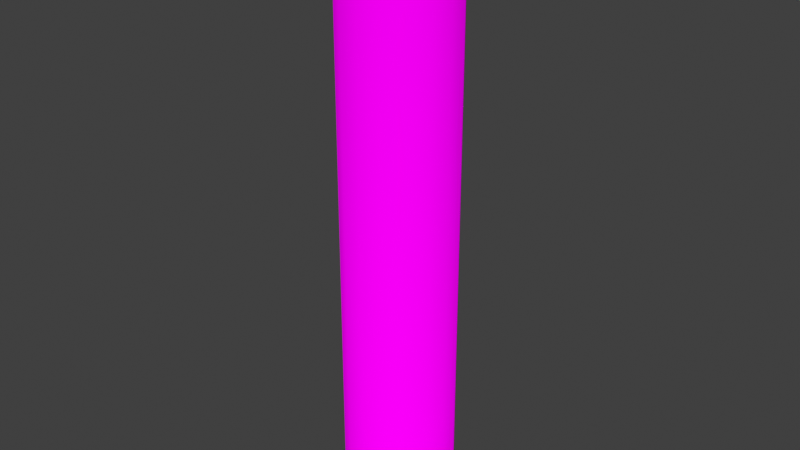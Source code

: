 # Source: painpole.blend  (saved by Blender 4.0.36; exported with 4.5.12 LTS)
import bpy
from mathutils import Matrix  # noqa: F401  (used for matrix-valued properties, if any)

bpy.ops.wm.read_factory_settings(use_empty=True)
scene = bpy.context.scene
scene.name = 'Scene'

# ---- collections
col_collection = bpy.data.collections.new('Collection'); scene.collection.children.link(col_collection)

# ---- images (referenced by path relative to the original .blend; pixels are not part of the script)
import os
ASSET_DIR = os.environ.get("B2B_ASSET_DIR", "")  # directory of the original .blend (textures are referenced by path, not embedded)
HERE = os.path.dirname(os.path.abspath(__file__))  # packed textures are extracted next to this script under _unpacked/

def load_image(name, relpath, width, height, colorspace="sRGB"):
    """Load a texture the original file referenced (path relative to the .blend, or extracted next to this script)."""
    p = next((c for c in (os.path.join(HERE, relpath), os.path.join(ASSET_DIR, relpath)) if relpath and os.path.exists(c)), "")
    if p:
        img = bpy.data.images.load(p, check_existing=True)
        img.name = name
    else:  # same state as the original file: an image datablock whose file is absent (Cycles renders it pink)
        img = bpy.data.images.new(name, width, height)
        img.source = "FILE"
        img.filepath = "//" + (relpath or name)
    img.colorspace_settings.name = colorspace
    return img
img_painpole_unpammed_png = load_image('painpole unpammed.png', 'painpole unpammed.png', 1024, 1024, 'sRGB')

# ---- materials (node trees are filled in below, after node groups)
mat_material_001 = bpy.data.materials.new('Material.001')
mat_material_001.use_transparent_shadow = False

# ---- material node trees
mat_material_001.use_nodes = True; mat_material_001.node_tree.nodes.clear()
_N = mat_material_001.node_tree.nodes; _L = mat_material_001.node_tree.links
n0 = _N.new('ShaderNodeOutputMaterial'); n0.name = 'Material Output'; n0.location = (300, 300)
n1 = _N.new('ShaderNodeBsdfDiffuse'); n1.name = 'Diffuse BSDF'; n1.location = (10, 300)
n1.inputs[1].default_value = 0.5
n2 = _N.new('ShaderNodeTexImage'); n2.name = 'Image Texture'; n2.location = (-316, 301)
n2.image = img_painpole_unpammed_png
_L.new(n1.outputs[0], n0.inputs[0])
_L.new(n2.outputs[0], n1.inputs[0])
n0.is_active_output = True

# ---- world
world_world = bpy.data.worlds.new('World'); scene.world = world_world
world_world.use_nodes = True; world_world.node_tree.nodes.clear()
_N = world_world.node_tree.nodes; _L = world_world.node_tree.links
n0 = _N.new('ShaderNodeOutputWorld'); n0.name = 'World Output'; n0.location = (300, 300)
n1 = _N.new('ShaderNodeBackground'); n1.name = 'Background'; n1.location = (10, 300)
n1.inputs[0].default_value = (0.05088, 0.05088, 0.05088, 1.0)
_L.new(n1.outputs[0], n0.inputs[0])
n0.is_active_output = True
world_world.color = (0.05088, 0.05088, 0.05088)
world_world.use_sun_shadow = False
world_world.sun_shadow_jitter_overblur = 0.0

# ---- meshes
me_sphere = bpy.data.meshes.new('Sphere')
me_sphere.from_pydata([(0.0, 1.472, 0.6655), (0.0, 1.36, 0.4108), (0.0, 0.5632, 0.05065), (0.5632, 1.36, 0.6655), (0.5204, 1.256, 0.4108), (0.3983, 0.9615, 0.1949), (0.2155, 0.5204, 0.05065), (1.041, 1.041, 0.6655), (0.9615, 0.9615, 0.4108), (0.7359, 0.7359, 0.1949), (0.3983, 0.3983, 0.05065), (1.36, 0.5632, 0.6655), (1.256, 0.5204, 0.4108), (0.9615, 0.3983, 0.1949), (0.5204, 0.2155, 0.05065), (1.472, -2.193e-07, 0.6655), (1.36, -1.755e-07, 0.4108), (1.041, -1.316e-07, 0.1949), (0.5632, -6.58e-08, 0.05065), (1.256, -0.5204, 0.4108), (0.9615, -0.3983, 0.1949), (0.5204, -0.2155, 0.05065), (0.9615, -0.9615, 0.4108), (0.7359, -0.7359, 0.1949), (0.3983, -0.3983, 0.05065), (0.5632, -1.36, 0.6655), (0.5204, -1.256, 0.4108), (0.3983, -0.9615, 0.1949), (0.2155, -0.5204, 0.05065), (-5.264e-07, -1.472, 0.6655), (-3.509e-07, -1.36, 0.4108), (-3.29e-07, -1.041, 0.1949), (-1.755e-07, -0.5632, 0.05065), (0.0, 0.0, 0.0), (-0.5632, -1.36, 0.6655), (-0.5204, -1.256, 0.4108), (-0.3983, -0.9615, 0.1949), (-0.2155, -0.5204, 0.05065), (-1.041, -1.041, 0.6655), (-0.9615, -0.9615, 0.4108), (-0.7359, -0.7359, 0.1949), (-0.3983, -0.3983, 0.05065), (-1.36, -0.5632, 0.6655), (-1.256, -0.5204, 0.4108), (-0.9615, -0.3983, 0.1949), (-0.5204, -0.2155, 0.05065), (-1.36, 5.264e-07, 0.4108), (-1.041, 4.825e-07, 0.1949), (-0.5632, 2.632e-07, 0.05065), (-1.256, 0.5204, 0.4108), (-0.9615, 0.3983, 0.1949), (-0.5204, 0.2155, 0.05065), (-0.9615, 0.9615, 0.4108), (-0.7359, 0.7359, 0.1949), (-0.3983, 0.3983, 0.05065), (-0.5204, 1.256, 0.4108), (-0.3983, 0.9615, 0.1949), (-0.2155, 0.5204, 0.05065), (6.58e-07, 1.041, 0.1949), (-0.5632, -1.36, 1.434), (-5.264e-07, -1.472, 1.434), (0.5632, -1.36, 1.434), (1.041, 1.041, 1.434), (0.5632, 1.36, 1.434), (3.977e-07, 1.472, 1.434), (-0.5632, 1.36, 1.434), (-1.041, 1.041, 1.434), (-0.5632, 1.36, 0.6655), (-1.041, 1.041, 0.6655), (1.041, -1.041, 1.434), (1.36, -0.5632, 1.434), (1.472, -4.768e-07, 1.434), (1.36, 0.5632, 1.434), (1.041, -1.041, 0.6655), (1.36, -0.5632, 0.6655), (-1.36, 0.5632, 1.434), (-1.472, 3.576e-07, 1.434), (-1.36, -0.5632, 1.434), (-1.041, -1.041, 1.434), (-1.36, 0.5632, 0.6655), (-1.472, 3.576e-07, 0.6655), (-1.041, -1.041, 2.203), (-0.5632, -1.36, 2.203), (-5.066e-07, -1.472, 2.203), (1.36, 0.5632, 2.203), (1.041, 1.041, 2.203), (0.5632, 1.36, 2.203), (4.47e-07, 1.472, 2.203), (-0.5632, 1.36, 2.203), (0.5632, -1.36, 2.203), (1.041, -1.041, 2.203), (1.36, -0.5632, 2.203), (1.472, -5.066e-07, 2.203), (-1.041, 1.041, 2.203), (-1.36, 0.5632, 2.203), (-1.472, 3.278e-07, 2.203), (-1.36, -0.5632, 2.203), (-1.36, -0.5632, 2.972), (-1.041, -1.041, 2.972), (-0.5632, -1.36, 2.972), (1.472, -3.554e-07, 2.972), (1.36, 0.5632, 2.972), (1.041, 1.041, 2.972), (0.5632, 1.36, 2.972), (1.376e-07, 1.472, 2.972), (-4.584e-07, -1.472, 2.972), (0.5632, -1.36, 2.972), (1.041, -1.041, 2.972), (1.36, -0.5632, 2.972), (-0.5632, 1.36, 2.972), (-1.041, 1.041, 2.972), (-1.36, 0.5632, 2.972), (-1.472, 1.215e-07, 2.972), (-1.472, 3.388e-07, 3.741), (-1.36, -0.5632, 3.741), (-1.041, -1.041, 3.741), (1.36, -0.5632, 3.741), (1.472, -3.764e-07, 3.741), (1.36, 0.5632, 3.741), (1.041, 1.041, 3.741), (0.5632, 1.36, 3.741), (-0.5632, -1.36, 3.741), (-4.199e-07, -1.472, 3.741), (0.5632, -1.36, 3.741), (1.041, -1.041, 3.741), (1.761e-07, 1.472, 3.741), (-0.5632, 1.36, 3.741), (-1.041, 1.041, 3.741), (-1.36, 0.5632, 3.741), (-1.36, 0.5632, 4.51), (-1.472, 2.313e-07, 4.51), (-1.36, -0.5632, 4.51), (1.041, -1.041, 4.51), (1.36, -0.5632, 4.51), (1.472, -3.419e-07, 4.51), (1.36, 0.5632, 4.51), (1.041, 1.041, 4.51), (-1.041, -1.041, 4.51), (-0.5632, -1.36, 4.51), (-3.912e-07, -1.472, 4.51), (0.5632, -1.36, 4.51), (0.5632, 1.36, 4.51), (9.236e-08, 1.472, 4.51), (-0.5632, 1.36, 4.51), (-1.041, 1.041, 4.51), (-1.041, 1.041, 5.279), (-1.36, 0.5632, 5.279), (-1.472, 1.486e-07, 5.279), (0.5632, -1.36, 5.279), (1.041, -1.041, 5.279), (1.36, -0.5632, 5.279), (1.472, -3.282e-07, 5.279), (1.36, 0.5632, 5.279), (-1.36, -0.5632, 5.279), (-1.041, -1.041, 5.279), (-0.5632, -1.36, 5.279), (-3.58e-07, -1.472, 5.279), (1.041, 1.041, 5.279), (0.5632, 1.36, 5.279), (-4.074e-10, 1.472, 5.279), (-0.5632, 1.36, 5.279), (-0.5632, 1.36, 6.048), (-1.041, 1.041, 6.048), (-1.36, 0.5632, 6.048), (-3.856e-07, -1.472, 6.048), (0.5632, -1.36, 6.048), (1.041, -1.041, 6.048), (1.36, -0.5632, 6.048), (1.472, -1.976e-07, 6.048), (-1.472, 2.792e-07, 6.048), (-1.36, -0.5632, 6.048), (-1.041, -1.041, 6.048), (-0.5632, -1.36, 6.048), (1.36, 0.5632, 6.048), (1.041, 1.041, 6.048), (0.5632, 1.36, 6.048), (-2.794e-08, 1.472, 6.048), (2.49e-07, 1.472, 6.817), (-0.5632, 1.36, 6.817), (-1.041, 1.041, 6.817), (-0.5632, -1.36, 6.817), (-4.662e-07, -1.472, 6.817), (0.5632, -1.36, 6.817), (1.041, -1.041, 6.817), (1.36, -0.5632, 6.817), (-1.36, 0.5632, 6.817), (-1.472, 3.003e-07, 6.817), (-1.36, -0.5632, 6.817), (-1.041, -1.041, 6.817), (1.472, -2.958e-07, 6.817), (1.36, 0.5632, 6.817), (1.041, 1.041, 6.817), (0.5632, 1.36, 6.817), (0.5632, 1.36, 7.586), (1.415e-07, 1.472, 7.586), (-0.5632, 1.36, 7.586), (-1.041, -1.041, 7.586), (-0.5632, -1.36, 7.586), (-4.317e-07, -1.472, 7.586), (0.5632, -1.36, 7.586), (1.041, -1.041, 7.586), (-1.041, 1.041, 7.586), (-1.36, 0.5632, 7.586), (-1.472, 2.716e-07, 7.586), (-1.36, -0.5632, 7.586), (1.36, -0.5632, 7.586), (1.472, -2.12e-07, 7.586), (1.36, 0.5632, 7.586), (1.041, 1.041, 7.586), (1.041, 1.041, 8.355), (0.5632, 1.36, 8.355), (5.879e-08, 1.472, 8.355), (-1.36, -0.5632, 8.355), (-1.041, -1.041, 8.355), (-0.5632, -1.36, 8.355), (-4.18e-07, -1.472, 8.355), (0.5632, -1.36, 8.355), (-0.5632, 1.36, 8.355), (-1.041, 1.041, 8.355), (-1.36, 0.5632, 8.355), (-1.472, 2.384e-07, 8.355), (1.041, -1.041, 8.355), (1.36, -0.5632, 8.355), (1.472, -1.192e-07, 8.355), (1.36, 0.5632, 8.355), (1.36, 0.5632, 9.124), (1.041, 1.041, 9.124), (0.5632, 1.36, 9.124), (-1.472, 1.467e-07, 9.124), (-1.36, -0.5632, 9.124), (-1.041, -1.041, 9.124), (-0.5632, -1.36, 9.124), (-1.682e-07, -1.472, 9.124), (7.019e-08, 1.472, 9.124), (-0.5632, 1.36, 9.124), (-1.041, 1.041, 9.124), (-1.36, 0.5632, 9.124), (0.5632, -1.36, 9.124), (1.041, -1.041, 9.124), (1.36, -0.5632, 9.124), (1.472, 2.753e-08, 9.124), (1.472, -1.898e-07, 9.893), (1.36, 0.5632, 9.893), (1.041, 1.041, 9.893), (-1.36, 0.5632, 9.893), (-1.472, 1.678e-07, 9.893), (-1.36, -0.5632, 9.893), (-1.041, -1.041, 9.893), (-0.5632, -1.36, 9.893), (0.5632, 1.36, 9.893), (3.166e-08, 1.472, 9.893), (-0.5632, 1.36, 9.893), (-1.041, 1.041, 9.893), (-2.068e-07, -1.472, 9.893), (0.5632, -1.36, 9.893), (1.041, -1.041, 9.893), (1.36, -0.5632, 9.893), (1.36, -0.5632, 10.66), (1.472, -8.564e-08, 10.66), (1.36, 0.5632, 10.66), (-1.041, 1.041, 10.66), (-1.36, 0.5632, 10.66), (-1.472, 1.366e-07, 10.66), (-1.36, -0.5632, 10.66), (-1.041, -1.041, 10.66), (1.041, 1.041, 10.66), (0.5632, 1.36, 10.66), (6.308e-09, 1.472, 10.66), (-0.5632, 1.36, 10.66), (-0.5632, -1.36, 10.66), (-1.263e-07, -1.472, 10.66), (0.5632, -1.36, 10.66), (1.041, -1.041, 10.66), (1.041, -1.041, 11.43), (1.36, -0.5632, 11.43), (1.472, 4.074e-10, 11.43), (-0.5632, 1.36, 11.43), (-1.041, 1.041, 11.43), (-1.36, 0.5632, 11.43), (-1.472, 1.196e-07, 11.43), (-1.36, -0.5632, 11.43), (1.36, 0.5632, 11.43), (1.041, 1.041, 11.43), (0.5632, 1.36, 11.43), (-3.021e-08, 1.472, 11.43), (-1.041, -1.041, 11.43), (-0.5632, -1.36, 11.43), (-3.021e-08, -1.472, 11.43), (0.5632, -1.36, 11.43), (0.5632, -1.36, 12.2), (1.041, -1.041, 12.2), (1.36, -0.5632, 12.2), (-2.676e-09, 1.472, 12.2), (-0.5632, 1.36, 12.2), (-1.041, 1.041, 12.2), (-1.36, 0.5632, 12.2), (-1.472, -1.1e-08, 12.2), (1.472, -1.302e-07, 12.2), (1.36, 0.5632, 12.2), (1.041, 1.041, 12.2), (0.5632, 1.36, 12.2), (-1.36, -0.5632, 12.2), (-1.041, -1.041, 12.2), (-0.5632, -1.36, 12.2), (-2.676e-09, -1.472, 12.2), (-2.2e-07, -1.472, 12.97), (0.5632, -1.36, 12.97), (1.041, -1.041, 12.97), (0.5632, 1.36, 12.97), (1.84e-08, 1.472, 12.97), (-0.5632, 1.36, 12.97), (-1.041, 1.041, 12.97), (-1.36, 0.5632, 12.97), (1.36, -0.5632, 12.97), (1.472, -9.168e-08, 12.97), (1.36, 0.5632, 12.97), (1.041, 1.041, 12.97), (-1.472, 2.753e-08, 12.97), (-1.36, -0.5632, 12.97), (-1.041, -1.041, 12.97), (-0.5632, -1.36, 12.97), (-0.5632, -1.36, 13.74), (-8.773e-08, -1.472, 13.74), (0.5632, -1.36, 13.74), (1.041, 1.041, 13.74), (0.5632, 1.36, 13.74), (-4.094e-08, 1.472, 13.74), (-0.5632, 1.36, 13.74), (-1.041, 1.041, 13.74), (1.041, -1.041, 13.74), (1.36, -0.5632, 13.74), (1.472, -3.82e-08, 13.74), (1.36, 0.5632, 13.74), (-1.36, 0.5632, 13.74), (-1.472, -8.101e-08, 13.74), (-1.36, -0.5632, 13.74), (-1.041, -1.041, 13.74), (-1.041, -1.041, 14.51), (-0.5632, -1.36, 14.51), (2.98e-08, -1.472, 14.51), (1.36, 0.5632, 14.51), (1.041, 1.041, 14.51), (0.5632, 1.36, 14.51), (-8.941e-08, 1.472, 14.51), (-0.5632, 1.36, 14.51), (0.5632, -1.36, 14.51), (1.041, -1.041, 14.51), (1.36, -0.5632, 14.51), (1.472, 2.98e-08, 14.51), (-1.041, 1.041, 14.51), (-1.36, 0.5632, 14.51), (-1.472, -1.49e-07, 14.51), (-1.36, -0.5632, 14.51), (-1.36, -0.5632, 15.28), (-1.041, -1.041, 15.28), (-0.5632, -1.36, 15.28), (1.472, -5.734e-08, 15.28), (1.36, 0.5632, 15.28), (1.041, 1.041, 15.28), (0.5632, 1.36, 15.28), (-1.604e-07, 1.472, 15.28), (-1.008e-07, -1.472, 15.28), (0.5632, -1.36, 15.28), (1.041, -1.041, 15.28), (1.36, -0.5632, 15.28), (-0.5632, 1.36, 15.28), (-1.041, 1.041, 15.28), (-1.36, 0.5632, 15.28), (-1.472, -1.765e-07, 15.28), (-1.472, -1.88e-08, 16.04), (-1.36, -0.5632, 16.04), (-1.041, -1.041, 16.04), (1.36, -0.5632, 16.04), (1.472, -1.88e-08, 16.04), (1.36, 0.5632, 16.04), (1.041, 1.041, 16.04), (0.5632, 1.36, 16.04), (-0.5632, -1.36, 16.04), (-6.228e-08, -1.472, 16.04), (0.5632, -1.36, 16.04), (1.041, -1.041, 16.04), (-1.815e-07, 1.472, 16.04), (-0.5632, 1.36, 16.04), (-1.041, 1.041, 16.04), (-1.36, 0.5632, 16.04)], [], [(33, 2, 6), (58, 1, 4, 5), (2, 58, 5, 6), (1, 0, 3, 4), (6, 5, 9, 10), (4, 3, 7, 8), (33, 6, 10), (5, 4, 8, 9), (8, 7, 11, 12), (33, 10, 14), (9, 8, 12, 13), (10, 9, 13, 14), (33, 14, 18), (13, 12, 16, 17), (14, 13, 17, 18), (12, 11, 15, 16), (18, 17, 20, 21), (16, 15, 74, 19), (33, 18, 21), (17, 16, 19, 20), (21, 20, 23, 24), (19, 74, 73, 22), (33, 21, 24), (20, 19, 22, 23), (33, 24, 28), (23, 22, 26, 27), (24, 23, 27, 28), (22, 73, 25, 26), (33, 28, 32), (27, 26, 30, 31), (28, 27, 31, 32), (26, 25, 29, 30), (32, 31, 36, 37), (30, 29, 34, 35), (33, 32, 37), (31, 30, 35, 36), (37, 36, 40, 41), (35, 34, 38, 39), (33, 37, 41), (36, 35, 39, 40), (33, 41, 45), (40, 39, 43, 44), (41, 40, 44, 45), (39, 38, 42, 43), (44, 43, 46, 47), (45, 44, 47, 48), (43, 42, 80, 46), (33, 45, 48), (48, 47, 50, 51), (46, 80, 79, 49), (33, 48, 51), (47, 46, 49, 50), (49, 79, 68, 52), (33, 51, 54), (50, 49, 52, 53), (51, 50, 53, 54), (33, 54, 57), (53, 52, 55, 56), (54, 53, 56, 57), (52, 68, 67, 55), (57, 56, 58, 2), (55, 67, 0, 1), (33, 57, 2), (56, 55, 1, 58), (29, 25, 61, 60), (34, 29, 60, 59), (25, 73, 69, 61), (38, 34, 59, 78), (0, 67, 65, 64), (3, 0, 64, 63), (67, 68, 66, 65), (7, 3, 63, 62), (15, 11, 72, 71), (74, 15, 71, 70), (11, 7, 62, 72), (73, 74, 70, 69), (80, 42, 77, 76), (79, 80, 76, 75), (42, 38, 78, 77), (68, 79, 75, 66), (59, 60, 83, 82), (78, 59, 82, 81), (60, 61, 89, 83), (77, 78, 81, 96), (63, 64, 87, 86), (62, 63, 86, 85), (64, 65, 88, 87), (72, 62, 85, 84), (70, 71, 92, 91), (69, 70, 91, 90), (71, 72, 84, 92), (61, 69, 90, 89), (75, 76, 95, 94), (66, 75, 94, 93), (76, 77, 96, 95), (65, 66, 93, 88), (81, 82, 99, 98), (96, 81, 98, 97), (82, 83, 105, 99), (95, 96, 97, 112), (85, 86, 103, 102), (84, 85, 102, 101), (86, 87, 104, 103), (92, 84, 101, 100), (90, 91, 108, 107), (89, 90, 107, 106), (91, 92, 100, 108), (83, 89, 106, 105), (93, 94, 111, 110), (88, 93, 110, 109), (94, 95, 112, 111), (87, 88, 109, 104), (97, 98, 115, 114), (112, 97, 114, 113), (98, 99, 121, 115), (111, 112, 113, 128), (101, 102, 119, 118), (100, 101, 118, 117), (102, 103, 120, 119), (108, 100, 117, 116), (106, 107, 124, 123), (105, 106, 123, 122), (107, 108, 116, 124), (99, 105, 122, 121), (109, 110, 127, 126), (104, 109, 126, 125), (110, 111, 128, 127), (103, 104, 125, 120), (113, 114, 131, 130), (128, 113, 130, 129), (114, 115, 137, 131), (127, 128, 129, 144), (117, 118, 135, 134), (116, 117, 134, 133), (118, 119, 136, 135), (124, 116, 133, 132), (122, 123, 140, 139), (121, 122, 139, 138), (123, 124, 132, 140), (115, 121, 138, 137), (125, 126, 143, 142), (120, 125, 142, 141), (126, 127, 144, 143), (119, 120, 141, 136), (129, 130, 147, 146), (144, 129, 146, 145), (130, 131, 153, 147), (143, 144, 145, 160), (133, 134, 151, 150), (132, 133, 150, 149), (134, 135, 152, 151), (140, 132, 149, 148), (138, 139, 156, 155), (137, 138, 155, 154), (139, 140, 148, 156), (131, 137, 154, 153), (141, 142, 159, 158), (136, 141, 158, 157), (142, 143, 160, 159), (135, 136, 157, 152), (145, 146, 163, 162), (160, 145, 162, 161), (146, 147, 169, 163), (159, 160, 161, 176), (149, 150, 167, 166), (148, 149, 166, 165), (150, 151, 168, 167), (156, 148, 165, 164), (154, 155, 172, 171), (153, 154, 171, 170), (155, 156, 164, 172), (147, 153, 170, 169), (157, 158, 175, 174), (152, 157, 174, 173), (158, 159, 176, 175), (151, 152, 173, 168), (161, 162, 179, 178), (176, 161, 178, 177), (162, 163, 185, 179), (175, 176, 177, 192), (165, 166, 183, 182), (164, 165, 182, 181), (166, 167, 184, 183), (172, 164, 181, 180), (170, 171, 188, 187), (169, 170, 187, 186), (171, 172, 180, 188), (163, 169, 186, 185), (173, 174, 191, 190), (168, 173, 190, 189), (174, 175, 192, 191), (167, 168, 189, 184), (177, 178, 195, 194), (192, 177, 194, 193), (178, 179, 201, 195), (191, 192, 193, 208), (181, 182, 199, 198), (180, 181, 198, 197), (182, 183, 200, 199), (188, 180, 197, 196), (186, 187, 204, 203), (185, 186, 203, 202), (187, 188, 196, 204), (179, 185, 202, 201), (189, 190, 207, 206), (184, 189, 206, 205), (190, 191, 208, 207), (183, 184, 205, 200), (193, 194, 211, 210), (208, 193, 210, 209), (194, 195, 217, 211), (207, 208, 209, 224), (197, 198, 215, 214), (196, 197, 214, 213), (198, 199, 216, 215), (204, 196, 213, 212), (202, 203, 220, 219), (201, 202, 219, 218), (203, 204, 212, 220), (195, 201, 218, 217), (205, 206, 223, 222), (200, 205, 222, 221), (206, 207, 224, 223), (199, 200, 221, 216), (209, 210, 227, 226), (224, 209, 226, 225), (210, 211, 233, 227), (223, 224, 225, 240), (213, 214, 231, 230), (212, 213, 230, 229), (214, 215, 232, 231), (220, 212, 229, 228), (218, 219, 236, 235), (217, 218, 235, 234), (219, 220, 228, 236), (211, 217, 234, 233), (221, 222, 239, 238), (216, 221, 238, 237), (222, 223, 240, 239), (215, 216, 237, 232), (225, 226, 243, 242), (240, 225, 242, 241), (226, 227, 249, 243), (239, 240, 241, 256), (229, 230, 247, 246), (228, 229, 246, 245), (230, 231, 248, 247), (236, 228, 245, 244), (234, 235, 252, 251), (233, 234, 251, 250), (235, 236, 244, 252), (227, 233, 250, 249), (237, 238, 255, 254), (232, 237, 254, 253), (238, 239, 256, 255), (231, 232, 253, 248), (241, 242, 259, 258), (256, 241, 258, 257), (242, 243, 265, 259), (255, 256, 257, 272), (245, 246, 263, 262), (244, 245, 262, 261), (246, 247, 264, 263), (252, 244, 261, 260), (250, 251, 268, 267), (249, 250, 267, 266), (251, 252, 260, 268), (243, 249, 266, 265), (253, 254, 271, 270), (248, 253, 270, 269), (254, 255, 272, 271), (247, 248, 269, 264), (257, 258, 275, 274), (272, 257, 274, 273), (258, 259, 281, 275), (271, 272, 273, 288), (261, 262, 279, 278), (260, 261, 278, 277), (262, 263, 280, 279), (268, 260, 277, 276), (266, 267, 284, 283), (265, 266, 283, 282), (267, 268, 276, 284), (259, 265, 282, 281), (269, 270, 287, 286), (264, 269, 286, 285), (270, 271, 288, 287), (263, 264, 285, 280), (273, 274, 291, 290), (288, 273, 290, 289), (274, 275, 297, 291), (287, 288, 289, 304), (277, 278, 295, 294), (276, 277, 294, 293), (278, 279, 296, 295), (284, 276, 293, 292), (282, 283, 300, 299), (281, 282, 299, 298), (283, 284, 292, 300), (275, 281, 298, 297), (285, 286, 303, 302), (280, 285, 302, 301), (286, 287, 304, 303), (279, 280, 301, 296), (289, 290, 307, 306), (304, 289, 306, 305), (290, 291, 313, 307), (303, 304, 305, 320), (293, 294, 311, 310), (292, 293, 310, 309), (294, 295, 312, 311), (300, 292, 309, 308), (298, 299, 316, 315), (297, 298, 315, 314), (299, 300, 308, 316), (291, 297, 314, 313), (301, 302, 319, 318), (296, 301, 318, 317), (302, 303, 320, 319), (295, 296, 317, 312), (305, 306, 323, 322), (320, 305, 322, 321), (306, 307, 329, 323), (319, 320, 321, 336), (309, 310, 327, 326), (308, 309, 326, 325), (310, 311, 328, 327), (316, 308, 325, 324), (314, 315, 332, 331), (313, 314, 331, 330), (315, 316, 324, 332), (307, 313, 330, 329), (317, 318, 335, 334), (312, 317, 334, 333), (318, 319, 336, 335), (311, 312, 333, 328), (321, 322, 339, 338), (336, 321, 338, 337), (322, 323, 345, 339), (335, 336, 337, 352), (325, 326, 343, 342), (324, 325, 342, 341), (326, 327, 344, 343), (332, 324, 341, 340), (330, 331, 348, 347), (329, 330, 347, 346), (331, 332, 340, 348), (323, 329, 346, 345), (333, 334, 351, 350), (328, 333, 350, 349), (334, 335, 352, 351), (327, 328, 349, 344), (337, 338, 355, 354), (352, 337, 354, 353), (338, 339, 361, 355), (351, 352, 353, 368), (341, 342, 359, 358), (340, 341, 358, 357), (342, 343, 360, 359), (348, 340, 357, 356), (346, 347, 364, 363), (345, 346, 363, 362), (347, 348, 356, 364), (339, 345, 362, 361), (349, 350, 367, 366), (344, 349, 366, 365), (350, 351, 368, 367), (343, 344, 365, 360), (353, 354, 371, 370), (368, 353, 370, 369), (354, 355, 377, 371), (367, 368, 369, 384), (357, 358, 375, 374), (356, 357, 374, 373), (358, 359, 376, 375), (364, 356, 373, 372), (362, 363, 380, 379), (361, 362, 379, 378), (363, 364, 372, 380), (355, 361, 378, 377), (365, 366, 383, 382), (360, 365, 382, 381), (366, 367, 384, 383), (359, 360, 381, 376)])
me_sphere.polygons.foreach_set('use_smooth', [True] * 384)
_uv = me_sphere.uv_layers.new(name='UVMap')
_uv.uv.foreach_set('vector', [0.5088, 0.6172, 0.4929, 0.4909, 0.56, 0.4922, 0.4794, 0.3839, 0.4703, 0.3123, 0.6324, 0.3154, 0.6034, 0.3862, 0.4929, 0.4909, 0.4794, 0.3839, 0.6034, 0.3862, 0.56, 0.4922, 0.4703, 0.3123, 0.4671, 0.2872, 0.6426, 0.2906, 0.6324, 0.3154, 0.56, 0.4922, 0.6034, 0.3862, 0.7131, 0.4238, 0.6194, 0.5125, 0.6324, 0.3154, 0.6426, 0.2906, 0.7977, 0.3436, 0.7757, 0.3645, 0.5088, 0.6172, 0.56, 0.4922, 0.6194, 0.5125, 0.6034, 0.3862, 0.6324, 0.3154, 0.7757, 0.3645, 0.7131, 0.4238, 0.7757, 0.3645, 0.7977, 0.3436, 0.9088, 0.4384, 0.8784, 0.452, 0.5088, 0.6172, 0.6194, 0.5125, 0.6619, 0.5487, 0.7131, 0.4238, 0.7757, 0.3645, 0.8784, 0.452, 0.7917, 0.4907, 0.6194, 0.5125, 0.7131, 0.4238, 0.7917, 0.4907, 0.6619, 0.5487, 0.5088, 0.6172, 0.6619, 0.5487, 0.6811, 0.5954, 0.7917, 0.4907, 0.8784, 0.452, 0.9248, 0.5646, 0.8272, 0.577, 0.6619, 0.5487, 0.7917, 0.4907, 0.8272, 0.577, 0.6811, 0.5954, 0.8784, 0.452, 0.9088, 0.4384, 0.959, 0.5603, 0.9248, 0.5646, 0.6811, 0.5954, 0.8272, 0.577, 0.8142, 0.6693, 0.6741, 0.6454, 0.9248, 0.5646, 0.959, 0.5603, 0.9407, 0.6909, 0.9078, 0.6853, 0.5088, 0.6172, 0.6811, 0.5954, 0.6741, 0.6454, 0.8272, 0.577, 0.9248, 0.5646, 0.9078, 0.6853, 0.8142, 0.6693, 0.6741, 0.6454, 0.8142, 0.6693, 0.7548, 0.7537, 0.6419, 0.6911, 0.9078, 0.6853, 0.9407, 0.6909, 0.8566, 0.8103, 0.8302, 0.7956, 0.5088, 0.6172, 0.6741, 0.6454, 0.6419, 0.6911, 0.8142, 0.6693, 0.9078, 0.6853, 0.8302, 0.7956, 0.7548, 0.7537, 0.5088, 0.6172, 0.6419, 0.6911, 0.5895, 0.7255, 0.7548, 0.7537, 0.8302, 0.7956, 0.7036, 0.8787, 0.6579, 0.8173, 0.6419, 0.6911, 0.7548, 0.7537, 0.6579, 0.8173, 0.5895, 0.7255, 0.8302, 0.7956, 0.8566, 0.8103, 0.7196, 0.9003, 0.7036, 0.8787, 0.5088, 0.6172, 0.5895, 0.7255, 0.5248, 0.7434, 0.6579, 0.8173, 0.7036, 0.8787, 0.5473, 0.922, 0.5383, 0.8505, 0.5895, 0.7255, 0.6579, 0.8173, 0.5383, 0.8505, 0.5248, 0.7434, 0.7036, 0.8787, 0.7196, 0.9003, 0.5505, 0.9471, 0.5473, 0.922, 0.5248, 0.7434, 0.5383, 0.8505, 0.4142, 0.8481, 0.4576, 0.7422, 0.5473, 0.922, 0.5505, 0.9471, 0.375, 0.9438, 0.3852, 0.9189, 0.5088, 0.6172, 0.5248, 0.7434, 0.4576, 0.7422, 0.5383, 0.8505, 0.5473, 0.922, 0.3852, 0.9189, 0.4142, 0.8481, 0.4576, 0.7422, 0.4142, 0.8481, 0.3045, 0.8106, 0.3983, 0.7218, 0.3852, 0.9189, 0.375, 0.9438, 0.2199, 0.8907, 0.2419, 0.8699, 0.5088, 0.6172, 0.4576, 0.7422, 0.3983, 0.7218, 0.4142, 0.8481, 0.3852, 0.9189, 0.2419, 0.8699, 0.3045, 0.8106, 0.5088, 0.6172, 0.3983, 0.7218, 0.3557, 0.6856, 0.3045, 0.8106, 0.2419, 0.8699, 0.1393, 0.7824, 0.226, 0.7436, 0.3983, 0.7218, 0.3045, 0.8106, 0.226, 0.7436, 0.3557, 0.6856, 0.2419, 0.8699, 0.2199, 0.8907, 0.1088, 0.796, 0.1393, 0.7824, 0.226, 0.7436, 0.1393, 0.7824, 0.09287, 0.6697, 0.1905, 0.6574, 0.3557, 0.6856, 0.226, 0.7436, 0.1905, 0.6574, 0.3365, 0.6389, 0.1393, 0.7824, 0.1088, 0.796, 0.05859, 0.674, 0.09287, 0.6697, 0.5088, 0.6172, 0.3557, 0.6856, 0.3365, 0.6389, 0.3365, 0.6389, 0.1905, 0.6574, 0.2034, 0.565, 0.3435, 0.589, 0.09287, 0.6697, 0.05859, 0.674, 0.07692, 0.5434, 0.1098, 0.549, 0.5088, 0.6172, 0.3365, 0.6389, 0.3435, 0.589, 0.1905, 0.6574, 0.09287, 0.6697, 0.1098, 0.549, 0.2034, 0.565, 0.1098, 0.549, 0.07692, 0.5434, 0.161, 0.4241, 0.1875, 0.4388, 0.5088, 0.6172, 0.3435, 0.589, 0.3757, 0.5433, 0.2034, 0.565, 0.1098, 0.549, 0.1875, 0.4388, 0.2629, 0.4806, 0.3435, 0.589, 0.2034, 0.565, 0.2629, 0.4806, 0.3757, 0.5433, 0.5088, 0.6172, 0.3757, 0.5433, 0.4282, 0.5088, 0.2629, 0.4806, 0.1875, 0.4388, 0.3141, 0.3556, 0.3598, 0.417, 0.3757, 0.5433, 0.2629, 0.4806, 0.3598, 0.417, 0.4282, 0.5088, 0.1875, 0.4388, 0.161, 0.4241, 0.298, 0.3341, 0.3141, 0.3556, 0.4282, 0.5088, 0.3598, 0.417, 0.4794, 0.3839, 0.4929, 0.4909, 0.3141, 0.3556, 0.298, 0.3341, 0.4671, 0.2872, 0.4703, 0.3123, 0.5088, 0.6172, 0.4282, 0.5088, 0.4929, 0.4909, 0.3598, 0.417, 0.3141, 0.3556, 0.4703, 0.3123, 0.4794, 0.3839, 0.4975, 0.4039, 0.7054, 0.4039, 0.7054, 0.8557, 0.4975, 0.8557, 0.2897, 0.4039, 0.4975, 0.4039, 0.4975, 0.8557, 0.2897, 0.8557, 0.7054, 0.4039, 0.9132, 0.4039, 0.9132, 0.8557, 0.7054, 0.8557, 0.08182, 0.4039, 0.2897, 0.4039, 0.2897, 0.8557, 0.08182, 0.8557, 0.4975, 0.4039, 0.7054, 0.4039, 0.7054, 0.8557, 0.4975, 0.8557, 0.2897, 0.4039, 0.4975, 0.4039, 0.4975, 0.8557, 0.2897, 0.8557, 0.7054, 0.4039, 0.9132, 0.4039, 0.9132, 0.8557, 0.7054, 0.8557, 0.08182, 0.4039, 0.2897, 0.4039, 0.2897, 0.8557, 0.08182, 0.8557, 0.4975, 0.4039, 0.7054, 0.4039, 0.7054, 0.8557, 0.4975, 0.8557, 0.2897, 0.4039, 0.4975, 0.4039, 0.4975, 0.8557, 0.2897, 0.8557, 0.7054, 0.4039, 0.9132, 0.4039, 0.9132, 0.8557, 0.7054, 0.8557, 0.08182, 0.4039, 0.2897, 0.4039, 0.2897, 0.8557, 0.08182, 0.8557, 0.4975, 0.4039, 0.7054, 0.4039, 0.7054, 0.8557, 0.4975, 0.8557, 0.2897, 0.4039, 0.4975, 0.4039, 0.4975, 0.8557, 0.2897, 0.8557, 0.7054, 0.4039, 0.9132, 0.4039, 0.9132, 0.8557, 0.7054, 0.8557, 0.08182, 0.4039, 0.2897, 0.4039, 0.2897, 0.8557, 0.08182, 0.8557, 0.4975, 0.4039, 0.7054, 0.4039, 0.7054, 0.8557, 0.4975, 0.8557, 0.2897, 0.4039, 0.4975, 0.4039, 0.4975, 0.8557, 0.2897, 0.8557, 0.7054, 0.4039, 0.9132, 0.4039, 0.9132, 0.8557, 0.7054, 0.8557, 0.08182, 0.4039, 0.2897, 0.4039, 0.2897, 0.8557, 0.08182, 0.8557, 0.4975, 0.4039, 0.7054, 0.4039, 0.7054, 0.8557, 0.4975, 0.8557, 0.2897, 0.4039, 0.4975, 0.4039, 0.4975, 0.8557, 0.2897, 0.8557, 0.7054, 0.4039, 0.9132, 0.4039, 0.9132, 0.8557, 0.7054, 0.8557, 0.08182, 0.4039, 0.2897, 0.4039, 0.2897, 0.8557, 0.08182, 0.8557, 0.4975, 0.4039, 0.7054, 0.4039, 0.7054, 0.8557, 0.4975, 0.8557, 0.2897, 0.4039, 0.4975, 0.4039, 0.4975, 0.8557, 0.2897, 0.8557, 0.7054, 0.4039, 0.9132, 0.4039, 0.9132, 0.8557, 0.7054, 0.8557, 0.08182, 0.4039, 0.2897, 0.4039, 0.2897, 0.8557, 0.08182, 0.8557, 0.4975, 0.4039, 0.7054, 0.4039, 0.7054, 0.8557, 0.4975, 0.8557, 0.2897, 0.4039, 0.4975, 0.4039, 0.4975, 0.8557, 0.2897, 0.8557, 0.7054, 0.4039, 0.9132, 0.4039, 0.9132, 0.8557, 0.7054, 0.8557, 0.08182, 0.4039, 0.2897, 0.4039, 0.2897, 0.8557, 0.08182, 0.8557, 0.4975, 0.4039, 0.7054, 0.4039, 0.7054, 0.8557, 0.4975, 0.8557, 0.2897, 0.4039, 0.4975, 0.4039, 0.4975, 0.8557, 0.2897, 0.8557, 0.7054, 0.4039, 0.9132, 0.4039, 0.9132, 0.8557, 0.7054, 0.8557, 0.08182, 0.4039, 0.2897, 0.4039, 0.2897, 0.8557, 0.08182, 0.8557, 0.4975, 0.4039, 0.7054, 0.4039, 0.7054, 0.8557, 0.4975, 0.8557, 0.2897, 0.4039, 0.4975, 0.4039, 0.4975, 0.8557, 0.2897, 0.8557, 0.7054, 0.4039, 0.9132, 0.4039, 0.9132, 0.8557, 0.7054, 0.8557, 0.08182, 0.4039, 0.2897, 0.4039, 0.2897, 0.8557, 0.08182, 0.8557, 0.4975, 0.4039, 0.7054, 0.4039, 0.7054, 0.8557, 0.4975, 0.8557, 0.2897, 0.4039, 0.4975, 0.4039, 0.4975, 0.8557, 0.2897, 0.8557, 0.7054, 0.4039, 0.9132, 0.4039, 0.9132, 0.8557, 0.7054, 0.8557, 0.08182, 0.4039, 0.2897, 0.4039, 0.2897, 0.8557, 0.08182, 0.8557, 0.4975, 0.4039, 0.7054, 0.4039, 0.7054, 0.8557, 0.4975, 0.8557, 0.2897, 0.4039, 0.4975, 0.4039, 0.4975, 0.8557, 0.2897, 0.8557, 0.7054, 0.4039, 0.9132, 0.4039, 0.9132, 0.8557, 0.7054, 0.8557, 0.08182, 0.4039, 0.2897, 0.4039, 0.2897, 0.8557, 0.08182, 0.8557, 0.4975, 0.4039, 0.7054, 0.4039, 0.7054, 0.8557, 0.4975, 0.8557, 0.2897, 0.4039, 0.4975, 0.4039, 0.4975, 0.8557, 0.2897, 0.8557, 0.7054, 0.4039, 0.9132, 0.4039, 0.9132, 0.8557, 0.7054, 0.8557, 0.08182, 0.4039, 0.2897, 0.4039, 0.2897, 0.8557, 0.08182, 0.8557, 0.4975, 0.4039, 0.7054, 0.4039, 0.7054, 0.8557, 0.4975, 0.8557, 0.2897, 0.4039, 0.4975, 0.4039, 0.4975, 0.8557, 0.2897, 0.8557, 0.7054, 0.4039, 0.9132, 0.4039, 0.9132, 0.8557, 0.7054, 0.8557, 0.08182, 0.4039, 0.2897, 0.4039, 0.2897, 0.8557, 0.08182, 0.8557, 0.4975, 0.4039, 0.7054, 0.4039, 0.7054, 0.8557, 0.4975, 0.8557, 0.2897, 0.4039, 0.4975, 0.4039, 0.4975, 0.8557, 0.2897, 0.8557, 0.7054, 0.4039, 0.9132, 0.4039, 0.9132, 0.8557, 0.7054, 0.8557, 0.08182, 0.4039, 0.2897, 0.4039, 0.2897, 0.8557, 0.08182, 0.8557, 0.4975, 0.4039, 0.7054, 0.4039, 0.7054, 0.8557, 0.4975, 0.8557, 0.2897, 0.4039, 0.4975, 0.4039, 0.4975, 0.8557, 0.2897, 0.8557, 0.7054, 0.4039, 0.9132, 0.4039, 0.9132, 0.8557, 0.7054, 0.8557, 0.08182, 0.4039, 0.2897, 0.4039, 0.2897, 0.8557, 0.08182, 0.8557, 0.4975, 0.4039, 0.7054, 0.4039, 0.7054, 0.8557, 0.4975, 0.8557, 0.2897, 0.4039, 0.4975, 0.4039, 0.4975, 0.8557, 0.2897, 0.8557, 0.7054, 0.4039, 0.9132, 0.4039, 0.9132, 0.8557, 0.7054, 0.8557, 0.08182, 0.4039, 0.2897, 0.4039, 0.2897, 0.8557, 0.08182, 0.8557, 0.4975, 0.4039, 0.7054, 0.4039, 0.7054, 0.8557, 0.4975, 0.8557, 0.2897, 0.4039, 0.4975, 0.4039, 0.4975, 0.8557, 0.2897, 0.8557, 0.7054, 0.4039, 0.9132, 0.4039, 0.9132, 0.8557, 0.7054, 0.8557, 0.08182, 0.4039, 0.2897, 0.4039, 0.2897, 0.8557, 0.08182, 0.8557, 0.4975, 0.4039, 0.7054, 0.4039, 0.7054, 0.8557, 0.4975, 0.8557, 0.2897, 0.4039, 0.4975, 0.4039, 0.4975, 0.8557, 0.2897, 0.8557, 0.7054, 0.4039, 0.9132, 0.4039, 0.9132, 0.8557, 0.7054, 0.8557, 0.08182, 0.4039, 0.2897, 0.4039, 0.2897, 0.8557, 0.08182, 0.8557, 0.4975, 0.4039, 0.7054, 0.4039, 0.7054, 0.8557, 0.4975, 0.8557, 0.2897, 0.4039, 0.4975, 0.4039, 0.4975, 0.8557, 0.2897, 0.8557, 0.7054, 0.4039, 0.9132, 0.4039, 0.9132, 0.8557, 0.7054, 0.8557, 0.08182, 0.4039, 0.2897, 0.4039, 0.2897, 0.8557, 0.08182, 0.8557, 0.4975, 0.4039, 0.7054, 0.4039, 0.7054, 0.8557, 0.4975, 0.8557, 0.2897, 0.4039, 0.4975, 0.4039, 0.4975, 0.8557, 0.2897, 0.8557, 0.7054, 0.4039, 0.9132, 0.4039, 0.9132, 0.8557, 0.7054, 0.8557, 0.08182, 0.4039, 0.2897, 0.4039, 0.2897, 0.8557, 0.08182, 0.8557, 0.4975, 0.4039, 0.7054, 0.4039, 0.7054, 0.8557, 0.4975, 0.8557, 0.2897, 0.4039, 0.4975, 0.4039, 0.4975, 0.8557, 0.2897, 0.8557, 0.7054, 0.4039, 0.9132, 0.4039, 0.9132, 0.8557, 0.7054, 0.8557, 0.08182, 0.4039, 0.2897, 0.4039, 0.2897, 0.8557, 0.08182, 0.8557, 0.4975, 0.4039, 0.7054, 0.4039, 0.7054, 0.8557, 0.4975, 0.8557, 0.2897, 0.4039, 0.4975, 0.4039, 0.4975, 0.8557, 0.2897, 0.8557, 0.7054, 0.4039, 0.9132, 0.4039, 0.9132, 0.8557, 0.7054, 0.8557, 0.08182, 0.4039, 0.2897, 0.4039, 0.2897, 0.8557, 0.08182, 0.8557, 0.4975, 0.4039, 0.7054, 0.4039, 0.7054, 0.8557, 0.4975, 0.8557, 0.2897, 0.4039, 0.4975, 0.4039, 0.4975, 0.8557, 0.2897, 0.8557, 0.7054, 0.4039, 0.9132, 0.4039, 0.9132, 0.8557, 0.7054, 0.8557, 0.08182, 0.4039, 0.2897, 0.4039, 0.2897, 0.8557, 0.08182, 0.8557, 0.4975, 0.4039, 0.7054, 0.4039, 0.7054, 0.8557, 0.4975, 0.8557, 0.2897, 0.4039, 0.4975, 0.4039, 0.4975, 0.8557, 0.2897, 0.8557, 0.7054, 0.4039, 0.9132, 0.4039, 0.9132, 0.8557, 0.7054, 0.8557, 0.08182, 0.4039, 0.2897, 0.4039, 0.2897, 0.8557, 0.08182, 0.8557, 0.4975, 0.4039, 0.7054, 0.4039, 0.7054, 0.8557, 0.4975, 0.8557, 0.2897, 0.4039, 0.4975, 0.4039, 0.4975, 0.8557, 0.2897, 0.8557, 0.7054, 0.4039, 0.9132, 0.4039, 0.9132, 0.8557, 0.7054, 0.8557, 0.08182, 0.4039, 0.2897, 0.4039, 0.2897, 0.8557, 0.08182, 0.8557, 0.4975, 0.4039, 0.7054, 0.4039, 0.7054, 0.8557, 0.4975, 0.8557, 0.2897, 0.4039, 0.4975, 0.4039, 0.4975, 0.8557, 0.2897, 0.8557, 0.7054, 0.4039, 0.9132, 0.4039, 0.9132, 0.8557, 0.7054, 0.8557, 0.08182, 0.4039, 0.2897, 0.4039, 0.2897, 0.8557, 0.08182, 0.8557, 0.4975, 0.4039, 0.7054, 0.4039, 0.7054, 0.8557, 0.4975, 0.8557, 0.2897, 0.4039, 0.4975, 0.4039, 0.4975, 0.8557, 0.2897, 0.8557, 0.7054, 0.4039, 0.9132, 0.4039, 0.9132, 0.8557, 0.7054, 0.8557, 0.08182, 0.4039, 0.2897, 0.4039, 0.2897, 0.8557, 0.08182, 0.8557, 0.4975, 0.4039, 0.7054, 0.4039, 0.7054, 0.8557, 0.4975, 0.8557, 0.2897, 0.4039, 0.4975, 0.4039, 0.4975, 0.8557, 0.2897, 0.8557, 0.7054, 0.4039, 0.9132, 0.4039, 0.9132, 0.8557, 0.7054, 0.8557, 0.08182, 0.4039, 0.2897, 0.4039, 0.2897, 0.8557, 0.08182, 0.8557, 0.4975, 0.4039, 0.7054, 0.4039, 0.7054, 0.8557, 0.4975, 0.8557, 0.2897, 0.4039, 0.4975, 0.4039, 0.4975, 0.8557, 0.2897, 0.8557, 0.7054, 0.4039, 0.9132, 0.4039, 0.9132, 0.8557, 0.7054, 0.8557, 0.08182, 0.4039, 0.2897, 0.4039, 0.2897, 0.8557, 0.08182, 0.8557, 0.4975, 0.4039, 0.7054, 0.4039, 0.7054, 0.8557, 0.4975, 0.8557, 0.2897, 0.4039, 0.4975, 0.4039, 0.4975, 0.8557, 0.2897, 0.8557, 0.7054, 0.4039, 0.9132, 0.4039, 0.9132, 0.8557, 0.7054, 0.8557, 0.08182, 0.4039, 0.2897, 0.4039, 0.2897, 0.8557, 0.08182, 0.8557, 0.4975, 0.4039, 0.7054, 0.4039, 0.7054, 0.8557, 0.4975, 0.8557, 0.2897, 0.4039, 0.4975, 0.4039, 0.4975, 0.8557, 0.2897, 0.8557, 0.7054, 0.4039, 0.9132, 0.4039, 0.9132, 0.8557, 0.7054, 0.8557, 0.08182, 0.4039, 0.2897, 0.4039, 0.2897, 0.8557, 0.08182, 0.8557, 0.4975, 0.4039, 0.7054, 0.4039, 0.7054, 0.8557, 0.4975, 0.8557, 0.2897, 0.4039, 0.4975, 0.4039, 0.4975, 0.8557, 0.2897, 0.8557, 0.7054, 0.4039, 0.9132, 0.4039, 0.9132, 0.8557, 0.7054, 0.8557, 0.08182, 0.4039, 0.2897, 0.4039, 0.2897, 0.8557, 0.08182, 0.8557, 0.4975, 0.4039, 0.7054, 0.4039, 0.7054, 0.8557, 0.4975, 0.8557, 0.2897, 0.4039, 0.4975, 0.4039, 0.4975, 0.8557, 0.2897, 0.8557, 0.7054, 0.4039, 0.9132, 0.4039, 0.9132, 0.8557, 0.7054, 0.8557, 0.08182, 0.4039, 0.2897, 0.4039, 0.2897, 0.8557, 0.08182, 0.8557, 0.4975, 0.4039, 0.7054, 0.4039, 0.7054, 0.8557, 0.4975, 0.8557, 0.2897, 0.4039, 0.4975, 0.4039, 0.4975, 0.8557, 0.2897, 0.8557, 0.7054, 0.4039, 0.9132, 0.4039, 0.9132, 0.8557, 0.7054, 0.8557, 0.08182, 0.4039, 0.2897, 0.4039, 0.2897, 0.8557, 0.08182, 0.8557, 0.4975, 0.4039, 0.7054, 0.4039, 0.7054, 0.8557, 0.4975, 0.8557, 0.2897, 0.4039, 0.4975, 0.4039, 0.4975, 0.8557, 0.2897, 0.8557, 0.7054, 0.4039, 0.9132, 0.4039, 0.9132, 0.8557, 0.7054, 0.8557, 0.08182, 0.4039, 0.2897, 0.4039, 0.2897, 0.8557, 0.08182, 0.8557, 0.4975, 0.4039, 0.7054, 0.4039, 0.7054, 0.8557, 0.4975, 0.8557, 0.2897, 0.4039, 0.4975, 0.4039, 0.4975, 0.8557, 0.2897, 0.8557, 0.7054, 0.4039, 0.9132, 0.4039, 0.9132, 0.8557, 0.7054, 0.8557, 0.08182, 0.4039, 0.2897, 0.4039, 0.2897, 0.8557, 0.08182, 0.8557, 0.4975, 0.4039, 0.7054, 0.4039, 0.7054, 0.8557, 0.4975, 0.8557, 0.2897, 0.4039, 0.4975, 0.4039, 0.4975, 0.8557, 0.2897, 0.8557, 0.7054, 0.4039, 0.9132, 0.4039, 0.9132, 0.8557, 0.7054, 0.8557, 0.08182, 0.4039, 0.2897, 0.4039, 0.2897, 0.8557, 0.08182, 0.8557, 0.4975, 0.4039, 0.7054, 0.4039, 0.7054, 0.8557, 0.4975, 0.8557, 0.2897, 0.4039, 0.4975, 0.4039, 0.4975, 0.8557, 0.2897, 0.8557, 0.7054, 0.4039, 0.9132, 0.4039, 0.9132, 0.8557, 0.7054, 0.8557, 0.08182, 0.4039, 0.2897, 0.4039, 0.2897, 0.8557, 0.08182, 0.8557, 0.4975, 0.4039, 0.7054, 0.4039, 0.7054, 0.8557, 0.4975, 0.8557, 0.2897, 0.4039, 0.4975, 0.4039, 0.4975, 0.8557, 0.2897, 0.8557, 0.7054, 0.4039, 0.9132, 0.4039, 0.9132, 0.8557, 0.7054, 0.8557, 0.08182, 0.4039, 0.2897, 0.4039, 0.2897, 0.8557, 0.08182, 0.8557, 0.4975, 0.4039, 0.7054, 0.4039, 0.7054, 0.8557, 0.4975, 0.8557, 0.2897, 0.4039, 0.4975, 0.4039, 0.4975, 0.8557, 0.2897, 0.8557, 0.7054, 0.4039, 0.9132, 0.4039, 0.9132, 0.8557, 0.7054, 0.8557, 0.08182, 0.4039, 0.2897, 0.4039, 0.2897, 0.8557, 0.08182, 0.8557, 0.4975, 0.4039, 0.7054, 0.4039, 0.7054, 0.8557, 0.4975, 0.8557, 0.2897, 0.4039, 0.4975, 0.4039, 0.4975, 0.8557, 0.2897, 0.8557, 0.7054, 0.4039, 0.9132, 0.4039, 0.9132, 0.8557, 0.7054, 0.8557, 0.08182, 0.4039, 0.2897, 0.4039, 0.2897, 0.8557, 0.08182, 0.8557, 0.4975, 0.4039, 0.7054, 0.4039, 0.7054, 0.8557, 0.4975, 0.8557, 0.2897, 0.4039, 0.4975, 0.4039, 0.4975, 0.8557, 0.2897, 0.8557, 0.7054, 0.4039, 0.9132, 0.4039, 0.9132, 0.8557, 0.7054, 0.8557, 0.08182, 0.4039, 0.2897, 0.4039, 0.2897, 0.8557, 0.08182, 0.8557, 0.4975, 0.4039, 0.7054, 0.4039, 0.7054, 0.8557, 0.4975, 0.8557, 0.2897, 0.4039, 0.4975, 0.4039, 0.4975, 0.8557, 0.2897, 0.8557, 0.7054, 0.4039, 0.9132, 0.4039, 0.9132, 0.8557, 0.7054, 0.8557, 0.08182, 0.4039, 0.2897, 0.4039, 0.2897, 0.8557, 0.08182, 0.8557, 0.4975, 0.4039, 0.7054, 0.4039, 0.7054, 0.8557, 0.4975, 0.8557, 0.2897, 0.4039, 0.4975, 0.4039, 0.4975, 0.8557, 0.2897, 0.8557, 0.7054, 0.4039, 0.9132, 0.4039, 0.9132, 0.8557, 0.7054, 0.8557, 0.08182, 0.4039, 0.2897, 0.4039, 0.2897, 0.8557, 0.08182, 0.8557, 0.4975, 0.4039, 0.7054, 0.4039, 0.7054, 0.8557, 0.4975, 0.8557, 0.2897, 0.4039, 0.4975, 0.4039, 0.4975, 0.8557, 0.2897, 0.8557, 0.7054, 0.4039, 0.9132, 0.4039, 0.9132, 0.8557, 0.7054, 0.8557, 0.08182, 0.4039, 0.2897, 0.4039, 0.2897, 0.8557, 0.08182, 0.8557, 0.4975, 0.4039, 0.7054, 0.4039, 0.7054, 0.8557, 0.4975, 0.8557, 0.2897, 0.4039, 0.4975, 0.4039, 0.4975, 0.8557, 0.2897, 0.8557, 0.7054, 0.4039, 0.9132, 0.4039, 0.9132, 0.8557, 0.7054, 0.8557, 0.08182, 0.4039, 0.2897, 0.4039, 0.2897, 0.8557, 0.08182, 0.8557, 0.4975, 0.4039, 0.7054, 0.4039, 0.7054, 0.8557, 0.4975, 0.8557, 0.2897, 0.4039, 0.4975, 0.4039, 0.4975, 0.8557, 0.2897, 0.8557, 0.7054, 0.4039, 0.9132, 0.4039, 0.9132, 0.8557, 0.7054, 0.8557, 0.08182, 0.4039, 0.2897, 0.4039, 0.2897, 0.8557, 0.08182, 0.8557, 0.4975, 0.4039, 0.7054, 0.4039, 0.7054, 0.8557, 0.4975, 0.8557, 0.2897, 0.4039, 0.4975, 0.4039, 0.4975, 0.8557, 0.2897, 0.8557, 0.7054, 0.4039, 0.9132, 0.4039, 0.9132, 0.8557, 0.7054, 0.8557, 0.08182, 0.4039, 0.2897, 0.4039, 0.2897, 0.8557, 0.08182, 0.8557, 0.4975, 0.4039, 0.7054, 0.4039, 0.7054, 0.8557, 0.4975, 0.8557, 0.2897, 0.4039, 0.4975, 0.4039, 0.4975, 0.8557, 0.2897, 0.8557, 0.7054, 0.4039, 0.9132, 0.4039, 0.9132, 0.8557, 0.7054, 0.8557, 0.08182, 0.4039, 0.2897, 0.4039, 0.2897, 0.8557, 0.08182, 0.8557, 0.4975, 0.4039, 0.7054, 0.4039, 0.7054, 0.8557, 0.4975, 0.8557, 0.2897, 0.4039, 0.4975, 0.4039, 0.4975, 0.8557, 0.2897, 0.8557, 0.7054, 0.4039, 0.9132, 0.4039, 0.9132, 0.8557, 0.7054, 0.8557, 0.08182, 0.4039, 0.2897, 0.4039, 0.2897, 0.8557, 0.08182, 0.8557, 0.4975, 0.4039, 0.7054, 0.4039, 0.7054, 0.8557, 0.4975, 0.8557, 0.2897, 0.4039, 0.4975, 0.4039, 0.4975, 0.8557, 0.2897, 0.8557, 0.7054, 0.4039, 0.9132, 0.4039, 0.9132, 0.8557, 0.7054, 0.8557, 0.08182, 0.4039, 0.2897, 0.4039, 0.2897, 0.8557, 0.08182, 0.8557, 0.4975, 0.4039, 0.7054, 0.4039, 0.7054, 0.8557, 0.4975, 0.8557, 0.2897, 0.4039, 0.4975, 0.4039, 0.4975, 0.8557, 0.2897, 0.8557, 0.7054, 0.4039, 0.9132, 0.4039, 0.9132, 0.8557, 0.7054, 0.8557, 0.08182, 0.4039, 0.2897, 0.4039, 0.2897, 0.8557, 0.08182, 0.8557, 0.4975, 0.4039, 0.7054, 0.4039, 0.7054, 0.8557, 0.4975, 0.8557, 0.2897, 0.4039, 0.4975, 0.4039, 0.4975, 0.8557, 0.2897, 0.8557, 0.7054, 0.4039, 0.9132, 0.4039, 0.9132, 0.8557, 0.7054, 0.8557, 0.08182, 0.4039, 0.2897, 0.4039, 0.2897, 0.8557, 0.08182, 0.8557, 0.4975, 0.4039, 0.7054, 0.4039, 0.7054, 0.8557, 0.4975, 0.8557, 0.2897, 0.4039, 0.4975, 0.4039, 0.4975, 0.8557, 0.2897, 0.8557, 0.7054, 0.4039, 0.9132, 0.4039, 0.9132, 0.8557, 0.7054, 0.8557, 0.08182, 0.4039, 0.2897, 0.4039, 0.2897, 0.8557, 0.08182, 0.8557, 0.4975, 0.4039, 0.7054, 0.4039, 0.7054, 0.8557, 0.4975, 0.8557, 0.2897, 0.4039, 0.4975, 0.4039, 0.4975, 0.8557, 0.2897, 0.8557, 0.7054, 0.4039, 0.9132, 0.4039, 0.9132, 0.8557, 0.7054, 0.8557, 0.08182, 0.4039, 0.2897, 0.4039, 0.2897, 0.8557, 0.08182, 0.8557, 0.4975, 0.4039, 0.7054, 0.4039, 0.7054, 0.8557, 0.4975, 0.8557, 0.2897, 0.4039, 0.4975, 0.4039, 0.4975, 0.8557, 0.2897, 0.8557, 0.7054, 0.4039, 0.9132, 0.4039, 0.9132, 0.8557, 0.7054, 0.8557, 0.08182, 0.4039, 0.2897, 0.4039, 0.2897, 0.8557, 0.08182, 0.8557, 0.4975, 0.4039, 0.7054, 0.4039, 0.7054, 0.8557, 0.4975, 0.8557, 0.2897, 0.4039, 0.4975, 0.4039, 0.4975, 0.8557, 0.2897, 0.8557, 0.7054, 0.4039, 0.9132, 0.4039, 0.9132, 0.8557, 0.7054, 0.8557, 0.08182, 0.4039, 0.2897, 0.4039, 0.2897, 0.8557, 0.08182, 0.8557, 0.4975, 0.4039, 0.7054, 0.4039, 0.7054, 0.8557, 0.4975, 0.8557, 0.2897, 0.4039, 0.4975, 0.4039, 0.4975, 0.8557, 0.2897, 0.8557, 0.7054, 0.4039, 0.9132, 0.4039, 0.9132, 0.8557, 0.7054, 0.8557, 0.08182, 0.4039, 0.2897, 0.4039, 0.2897, 0.8557, 0.08182, 0.8557, 0.4975, 0.4039, 0.7054, 0.4039, 0.7054, 0.8557, 0.4975, 0.8557, 0.2897, 0.4039, 0.4975, 0.4039, 0.4975, 0.8557, 0.2897, 0.8557, 0.7054, 0.4039, 0.9132, 0.4039, 0.9132, 0.8557, 0.7054, 0.8557, 0.08182, 0.4039, 0.2897, 0.4039, 0.2897, 0.8557, 0.08182, 0.8557, 0.4975, 0.4039, 0.7054, 0.4039, 0.7054, 0.8557, 0.4975, 0.8557, 0.2897, 0.4039, 0.4975, 0.4039, 0.4975, 0.8557, 0.2897, 0.8557, 0.7054, 0.4039, 0.9132, 0.4039, 0.9132, 0.8557, 0.7054, 0.8557, 0.08182, 0.4039, 0.2897, 0.4039, 0.2897, 0.8557, 0.08182, 0.8557, 0.4975, 0.4039, 0.7054, 0.4039, 0.7054, 0.8557, 0.4975, 0.8557, 0.2897, 0.4039, 0.4975, 0.4039, 0.4975, 0.8557, 0.2897, 0.8557, 0.7054, 0.4039, 0.9132, 0.4039, 0.9132, 0.8557, 0.7054, 0.8557, 0.08182, 0.4039, 0.2897, 0.4039, 0.2897, 0.8557, 0.08182, 0.8557, 0.4975, 0.4039, 0.7054, 0.4039, 0.7054, 0.8557, 0.4975, 0.8557, 0.2897, 0.4039, 0.4975, 0.4039, 0.4975, 0.8557, 0.2897, 0.8557, 0.7054, 0.4039, 0.9132, 0.4039, 0.9132, 0.8557, 0.7054, 0.8557, 0.08182, 0.4039, 0.2897, 0.4039, 0.2897, 0.8557, 0.08182, 0.8557, 0.4975, 0.4039, 0.7054, 0.4039, 0.7054, 0.8557, 0.4975, 0.8557, 0.2897, 0.4039, 0.4975, 0.4039, 0.4975, 0.8557, 0.2897, 0.8557, 0.7054, 0.4039, 0.9132, 0.4039, 0.9132, 0.8557, 0.7054, 0.8557, 0.08182, 0.4039, 0.2897, 0.4039, 0.2897, 0.8557, 0.08182, 0.8557, 0.4975, 0.4039, 0.7054, 0.4039, 0.7054, 0.8557, 0.4975, 0.8557, 0.2897, 0.4039, 0.4975, 0.4039, 0.4975, 0.8557, 0.2897, 0.8557, 0.7054, 0.4039, 0.9132, 0.4039, 0.9132, 0.8557, 0.7054, 0.8557, 0.08182, 0.4039, 0.2897, 0.4039, 0.2897, 0.8557, 0.08182, 0.8557, 0.4975, 0.4039, 0.7054, 0.4039, 0.7054, 0.8557, 0.4975, 0.8557, 0.2897, 0.4039, 0.4975, 0.4039, 0.4975, 0.8557, 0.2897, 0.8557, 0.7054, 0.4039, 0.9132, 0.4039, 0.9132, 0.8557, 0.7054, 0.8557, 0.08182, 0.4039, 0.2897, 0.4039, 0.2897, 0.8557, 0.08182, 0.8557, 0.4975, 0.4039, 0.7054, 0.4039, 0.7054, 0.8557, 0.4975, 0.8557, 0.2897, 0.4039, 0.4975, 0.4039, 0.4975, 0.8557, 0.2897, 0.8557, 0.7054, 0.4039, 0.9132, 0.4039, 0.9132, 0.8557, 0.7054, 0.8557, 0.08182, 0.4039, 0.2897, 0.4039, 0.2897, 0.8557, 0.08182, 0.8557, 0.4975, 0.4039, 0.7054, 0.4039, 0.7054, 0.8557, 0.4975, 0.8557, 0.2897, 0.4039, 0.4975, 0.4039, 0.4975, 0.8557, 0.2897, 0.8557, 0.7054, 0.4039, 0.9132, 0.4039, 0.9132, 0.8557, 0.7054, 0.8557, 0.08182, 0.4039, 0.2897, 0.4039, 0.2897, 0.8557, 0.08182, 0.8557, 0.4975, 0.4039, 0.7054, 0.4039, 0.7054, 0.8557, 0.4975, 0.8557, 0.2897, 0.4039, 0.4975, 0.4039, 0.4975, 0.8557, 0.2897, 0.8557, 0.7054, 0.4039, 0.9132, 0.4039, 0.9132, 0.8557, 0.7054, 0.8557, 0.08182, 0.4039, 0.2897, 0.4039, 0.2897, 0.8557, 0.08182, 0.8557, 0.4975, 0.4039, 0.7054, 0.4039, 0.7054, 0.8557, 0.4975, 0.8557, 0.2897, 0.4039, 0.4975, 0.4039, 0.4975, 0.8557, 0.2897, 0.8557, 0.7054, 0.4039, 0.9132, 0.4039, 0.9132, 0.8557, 0.7054, 0.8557, 0.08182, 0.4039, 0.2897, 0.4039, 0.2897, 0.8557, 0.08182, 0.8557, 0.4975, 0.4039, 0.7054, 0.4039, 0.7054, 0.8557, 0.4975, 0.8557, 0.2897, 0.4039, 0.4975, 0.4039, 0.4975, 0.8557, 0.2897, 0.8557, 0.7054, 0.4039, 0.9132, 0.4039, 0.9132, 0.8557, 0.7054, 0.8557, 0.08182, 0.4039, 0.2897, 0.4039, 0.2897, 0.8557, 0.08182, 0.8557, 0.4975, 0.4039, 0.7054, 0.4039, 0.7054, 0.8557, 0.4975, 0.8557, 0.2897, 0.4039, 0.4975, 0.4039, 0.4975, 0.8557, 0.2897, 0.8557, 0.7054, 0.4039, 0.9132, 0.4039, 0.9132, 0.8557, 0.7054, 0.8557, 0.08182, 0.4039, 0.2897, 0.4039, 0.2897, 0.8557, 0.08182, 0.8557, 0.4975, 0.4039, 0.7054, 0.4039, 0.7054, 0.8557, 0.4975, 0.8557, 0.2897, 0.4039, 0.4975, 0.4039, 0.4975, 0.8557, 0.2897, 0.8557, 0.7054, 0.4039, 0.9132, 0.4039, 0.9132, 0.8557, 0.7054, 0.8557, 0.08182, 0.4039, 0.2897, 0.4039, 0.2897, 0.8557, 0.08182, 0.8557, 0.4975, 0.4039, 0.7054, 0.4039, 0.7054, 0.8557, 0.4975, 0.8557, 0.2897, 0.4039, 0.4975, 0.4039, 0.4975, 0.8557, 0.2897, 0.8557, 0.7054, 0.4039, 0.9132, 0.4039, 0.9132, 0.8557, 0.7054, 0.8557, 0.08182, 0.4039, 0.2897, 0.4039, 0.2897, 0.8557, 0.08182, 0.8557, 0.4975, 0.4039, 0.7054, 0.4039, 0.7054, 0.8557, 0.4975, 0.8557, 0.2897, 0.4039, 0.4975, 0.4039, 0.4975, 0.8557, 0.2897, 0.8557, 0.7054, 0.4039, 0.9132, 0.4039, 0.9132, 0.8557, 0.7054, 0.8557, 0.08182, 0.4039, 0.2897, 0.4039, 0.2897, 0.8557, 0.08182, 0.8557, 0.4975, 0.4039, 0.7054, 0.4039, 0.7054, 0.8557, 0.4975, 0.8557, 0.2897, 0.4039, 0.4975, 0.4039, 0.4975, 0.8557, 0.2897, 0.8557, 0.7054, 0.4039, 0.9132, 0.4039, 0.9132, 0.8557, 0.7054, 0.8557, 0.08182, 0.4039, 0.2897, 0.4039, 0.2897, 0.8557, 0.08182, 0.8557, 0.4975, 0.4039, 0.7054, 0.4039, 0.7054, 0.8557, 0.4975, 0.8557, 0.2897, 0.4039, 0.4975, 0.4039, 0.4975, 0.8557, 0.2897, 0.8557, 0.7054, 0.4039, 0.9132, 0.4039, 0.9132, 0.8557, 0.7054, 0.8557, 0.08182, 0.4039, 0.2897, 0.4039, 0.2897, 0.8557, 0.08182, 0.8557, 0.4975, 0.4039, 0.7054, 0.4039, 0.7054, 0.8557, 0.4975, 0.8557, 0.2897, 0.4039, 0.4975, 0.4039, 0.4975, 0.8557, 0.2897, 0.8557, 0.7054, 0.4039, 0.9132, 0.4039, 0.9132, 0.8557, 0.7054, 0.8557, 0.08182, 0.4039, 0.2897, 0.4039, 0.2897, 0.8557, 0.08182, 0.8557, 0.4975, 0.4039, 0.7054, 0.4039, 0.7054, 0.8557, 0.4975, 0.8557, 0.2897, 0.4039, 0.4975, 0.4039, 0.4975, 0.8557, 0.2897, 0.8557, 0.7054, 0.4039, 0.9132, 0.4039, 0.9132, 0.8557, 0.7054, 0.8557, 0.08182, 0.4039, 0.2897, 0.4039, 0.2897, 0.8557, 0.08182, 0.8557, 0.4975, 0.4039, 0.7054, 0.4039, 0.7054, 0.8557, 0.4975, 0.8557, 0.2897, 0.4039, 0.4975, 0.4039, 0.4975, 0.8557, 0.2897, 0.8557, 0.7054, 0.4039, 0.9132, 0.4039, 0.9132, 0.8557, 0.7054, 0.8557, 0.08182, 0.4039, 0.2897, 0.4039, 0.2897, 0.8557, 0.08182, 0.8557])
me_sphere.materials.append(mat_material_001)
me_sphere.update()

# ---- objects
ob_sphere = bpy.data.objects.new('Sphere', me_sphere)
ob_empty = bpy.data.objects.new('Empty', None)

# ---- transforms, parenting, visibility, modifiers, constraints
ob_sphere.location = (0.0, 0.0, 0.0)
ob_empty.location = (-2.98e-08, -2.98e-08, 1.434)
ob_empty.rotation_euler = (0.0, -0.0, -0.3927)
ob_empty.empty_display_type = 'CUBE'

# ---- collection membership
col_collection.objects.link(ob_sphere)
col_collection.objects.link(ob_empty)

# ---- scene / render settings (as saved in the file)
scene.frame_start = 1; scene.frame_end = 250; scene.frame_set(1)
scene.render.engine = 'BLENDER_EEVEE_NEXT'
scene.cycles.denoising_prefilter = 'FAST'
scene.cycles.samples = 1
scene.cycles.sampling_pattern = 'TABULATED_SOBOL'
scene.view_settings.view_transform = 'Standard'
bpy.context.view_layer.update()

# ---- added for rendering (the .blend has no active camera and no usable light): camera, sun
cam_auto = bpy.data.cameras.new('AutoCamera')
cam_auto.lens = 50.0
cam_auto.sensor_width = 36.0
cam_auto.clip_end = 1000.0
ob_auto_camera = bpy.data.objects.new('AutoCamera', cam_auto)
scene.collection.objects.link(ob_auto_camera)
ob_auto_camera.location = (15.3362, -18.4034, 20.2911)
ob_auto_camera.rotation_euler = (1.09748, -7.21219e-08, 0.694738)
scene.camera = ob_auto_camera
light_auto_sun = bpy.data.lights.new('AutoSun', 'SUN')
light_auto_sun.energy = 3.0
light_auto_sun.angle = 0.0523599
ob_auto_sun = bpy.data.objects.new('AutoSun', light_auto_sun)
scene.collection.objects.link(ob_auto_sun)
ob_auto_sun.rotation_euler = (0.872665, 0.174533, 0.523599)
bpy.context.view_layer.update()
